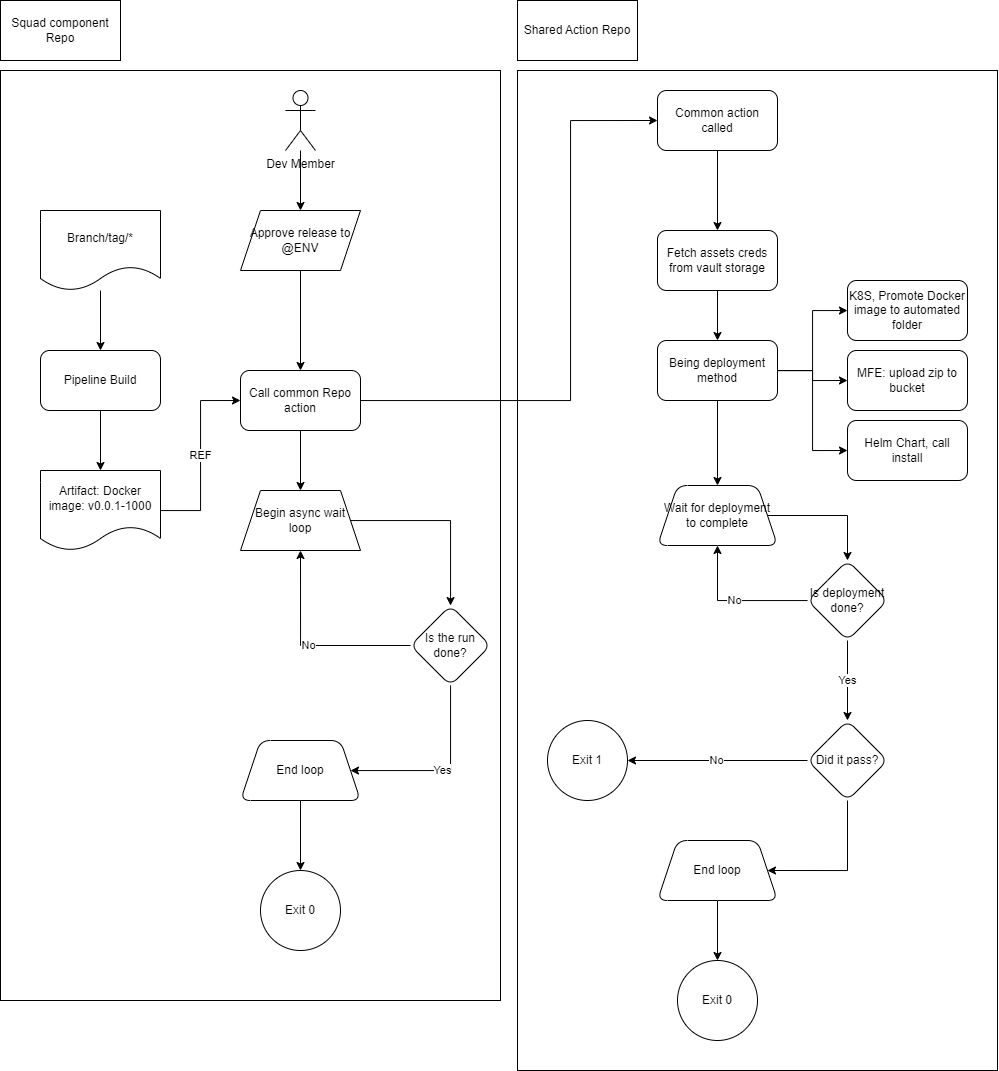

The diagram above was exported from draw.io. Its source (the exported page's mxGraphModel, read from the mxfile embedded in the PNG):
<mxGraphModel dx="3267" dy="2577" grid="1" gridSize="10" guides="1" tooltips="1" connect="1" arrows="1" fold="1" page="1" pageScale="1" pageWidth="827" pageHeight="1169" math="0" shadow="0">
  <root>
    <mxCell id="0" />
    <mxCell id="1" parent="0" />
    <mxCell id="AA9qlcdfxX-OkvnNueOh-1" value="" style="rounded=0;whiteSpace=wrap;html=1;" vertex="1" parent="1">
      <mxGeometry x="-250" y="-20" width="500" height="930" as="geometry" />
    </mxCell>
    <mxCell id="AA9qlcdfxX-OkvnNueOh-2" value="" style="rounded=0;whiteSpace=wrap;html=1;" vertex="1" parent="1">
      <mxGeometry x="267" y="-20" width="480" height="1000" as="geometry" />
    </mxCell>
    <mxCell id="AA9qlcdfxX-OkvnNueOh-7" value="" style="edgeStyle=orthogonalEdgeStyle;rounded=0;orthogonalLoop=1;jettySize=auto;html=1;" edge="1" parent="1" source="AA9qlcdfxX-OkvnNueOh-5" target="AA9qlcdfxX-OkvnNueOh-6">
      <mxGeometry relative="1" as="geometry" />
    </mxCell>
    <mxCell id="AA9qlcdfxX-OkvnNueOh-5" value="Branch/tag/*" style="shape=document;whiteSpace=wrap;html=1;boundedLbl=1;" vertex="1" parent="1">
      <mxGeometry x="-210" y="120" width="120" height="80" as="geometry" />
    </mxCell>
    <mxCell id="AA9qlcdfxX-OkvnNueOh-9" value="" style="edgeStyle=orthogonalEdgeStyle;rounded=0;orthogonalLoop=1;jettySize=auto;html=1;" edge="1" parent="1" source="AA9qlcdfxX-OkvnNueOh-6" target="AA9qlcdfxX-OkvnNueOh-8">
      <mxGeometry relative="1" as="geometry" />
    </mxCell>
    <mxCell id="AA9qlcdfxX-OkvnNueOh-6" value="Pipeline Build" style="rounded=1;whiteSpace=wrap;html=1;" vertex="1" parent="1">
      <mxGeometry x="-210" y="260" width="120" height="60" as="geometry" />
    </mxCell>
    <mxCell id="AA9qlcdfxX-OkvnNueOh-59" value="REF" style="edgeStyle=orthogonalEdgeStyle;rounded=0;orthogonalLoop=1;jettySize=auto;html=1;entryX=0;entryY=0.5;entryDx=0;entryDy=0;" edge="1" parent="1" source="AA9qlcdfxX-OkvnNueOh-8" target="AA9qlcdfxX-OkvnNueOh-11">
      <mxGeometry relative="1" as="geometry" />
    </mxCell>
    <mxCell id="AA9qlcdfxX-OkvnNueOh-8" value="Artifact: Docker image: v0.0.1-1000" style="shape=document;whiteSpace=wrap;html=1;boundedLbl=1;rounded=1;" vertex="1" parent="1">
      <mxGeometry x="-210" y="380" width="120" height="80" as="geometry" />
    </mxCell>
    <mxCell id="AA9qlcdfxX-OkvnNueOh-57" value="" style="edgeStyle=orthogonalEdgeStyle;rounded=0;orthogonalLoop=1;jettySize=auto;html=1;" edge="1" parent="1" source="AA9qlcdfxX-OkvnNueOh-10" target="AA9qlcdfxX-OkvnNueOh-12">
      <mxGeometry relative="1" as="geometry" />
    </mxCell>
    <mxCell id="AA9qlcdfxX-OkvnNueOh-10" value="Dev Member" style="shape=umlActor;verticalLabelPosition=bottom;verticalAlign=top;html=1;outlineConnect=0;" vertex="1" parent="1">
      <mxGeometry x="35" width="30" height="60" as="geometry" />
    </mxCell>
    <mxCell id="AA9qlcdfxX-OkvnNueOh-17" value="" style="edgeStyle=orthogonalEdgeStyle;rounded=0;orthogonalLoop=1;jettySize=auto;html=1;" edge="1" parent="1" source="AA9qlcdfxX-OkvnNueOh-11" target="AA9qlcdfxX-OkvnNueOh-16">
      <mxGeometry relative="1" as="geometry" />
    </mxCell>
    <mxCell id="AA9qlcdfxX-OkvnNueOh-60" style="edgeStyle=orthogonalEdgeStyle;rounded=0;orthogonalLoop=1;jettySize=auto;html=1;entryX=0;entryY=0.5;entryDx=0;entryDy=0;" edge="1" parent="1" source="AA9qlcdfxX-OkvnNueOh-11" target="AA9qlcdfxX-OkvnNueOh-19">
      <mxGeometry relative="1" as="geometry">
        <Array as="points">
          <mxPoint x="320" y="310" />
          <mxPoint x="320" y="30" />
        </Array>
      </mxGeometry>
    </mxCell>
    <mxCell id="AA9qlcdfxX-OkvnNueOh-11" value="Call common Repo action" style="rounded=1;whiteSpace=wrap;html=1;" vertex="1" parent="1">
      <mxGeometry x="-10" y="280" width="120" height="60" as="geometry" />
    </mxCell>
    <mxCell id="AA9qlcdfxX-OkvnNueOh-13" style="edgeStyle=orthogonalEdgeStyle;rounded=0;orthogonalLoop=1;jettySize=auto;html=1;entryX=0.5;entryY=0;entryDx=0;entryDy=0;" edge="1" parent="1" source="AA9qlcdfxX-OkvnNueOh-12" target="AA9qlcdfxX-OkvnNueOh-11">
      <mxGeometry relative="1" as="geometry" />
    </mxCell>
    <mxCell id="AA9qlcdfxX-OkvnNueOh-12" value="Approve release to @ENV" style="shape=parallelogram;perimeter=parallelogramPerimeter;whiteSpace=wrap;html=1;fixedSize=1;" vertex="1" parent="1">
      <mxGeometry x="-10" y="120" width="120" height="60" as="geometry" />
    </mxCell>
    <mxCell id="AA9qlcdfxX-OkvnNueOh-49" style="edgeStyle=orthogonalEdgeStyle;rounded=0;orthogonalLoop=1;jettySize=auto;html=1;" edge="1" parent="1" source="AA9qlcdfxX-OkvnNueOh-16" target="AA9qlcdfxX-OkvnNueOh-48">
      <mxGeometry relative="1" as="geometry" />
    </mxCell>
    <mxCell id="AA9qlcdfxX-OkvnNueOh-16" value="Begin async wait &lt;br&gt;loop" style="shape=trapezoid;perimeter=trapezoidPerimeter;whiteSpace=wrap;html=1;fixedSize=1;" vertex="1" parent="1">
      <mxGeometry x="-10" y="400" width="120" height="60" as="geometry" />
    </mxCell>
    <mxCell id="AA9qlcdfxX-OkvnNueOh-21" value="" style="edgeStyle=orthogonalEdgeStyle;rounded=0;orthogonalLoop=1;jettySize=auto;html=1;" edge="1" parent="1" source="AA9qlcdfxX-OkvnNueOh-19" target="AA9qlcdfxX-OkvnNueOh-20">
      <mxGeometry relative="1" as="geometry" />
    </mxCell>
    <mxCell id="AA9qlcdfxX-OkvnNueOh-19" value="Common action called" style="rounded=1;whiteSpace=wrap;html=1;" vertex="1" parent="1">
      <mxGeometry x="407" width="120" height="60" as="geometry" />
    </mxCell>
    <mxCell id="AA9qlcdfxX-OkvnNueOh-23" style="edgeStyle=orthogonalEdgeStyle;rounded=0;orthogonalLoop=1;jettySize=auto;html=1;" edge="1" parent="1" source="AA9qlcdfxX-OkvnNueOh-20" target="AA9qlcdfxX-OkvnNueOh-22">
      <mxGeometry relative="1" as="geometry" />
    </mxCell>
    <mxCell id="AA9qlcdfxX-OkvnNueOh-20" value="Fetch assets creds from vault storage" style="whiteSpace=wrap;html=1;rounded=1;" vertex="1" parent="1">
      <mxGeometry x="407" y="140" width="120" height="60" as="geometry" />
    </mxCell>
    <mxCell id="AA9qlcdfxX-OkvnNueOh-25" value="" style="edgeStyle=orthogonalEdgeStyle;rounded=0;orthogonalLoop=1;jettySize=auto;html=1;" edge="1" parent="1" source="AA9qlcdfxX-OkvnNueOh-22" target="AA9qlcdfxX-OkvnNueOh-24">
      <mxGeometry relative="1" as="geometry" />
    </mxCell>
    <mxCell id="AA9qlcdfxX-OkvnNueOh-28" style="edgeStyle=orthogonalEdgeStyle;rounded=0;orthogonalLoop=1;jettySize=auto;html=1;entryX=0;entryY=0.5;entryDx=0;entryDy=0;" edge="1" parent="1" source="AA9qlcdfxX-OkvnNueOh-22" target="AA9qlcdfxX-OkvnNueOh-26">
      <mxGeometry relative="1" as="geometry" />
    </mxCell>
    <mxCell id="AA9qlcdfxX-OkvnNueOh-29" style="edgeStyle=orthogonalEdgeStyle;rounded=0;orthogonalLoop=1;jettySize=auto;html=1;entryX=0;entryY=0.5;entryDx=0;entryDy=0;" edge="1" parent="1" source="AA9qlcdfxX-OkvnNueOh-22" target="AA9qlcdfxX-OkvnNueOh-27">
      <mxGeometry relative="1" as="geometry" />
    </mxCell>
    <mxCell id="AA9qlcdfxX-OkvnNueOh-31" value="" style="edgeStyle=orthogonalEdgeStyle;rounded=0;orthogonalLoop=1;jettySize=auto;html=1;" edge="1" parent="1" source="AA9qlcdfxX-OkvnNueOh-22" target="AA9qlcdfxX-OkvnNueOh-30">
      <mxGeometry relative="1" as="geometry" />
    </mxCell>
    <mxCell id="AA9qlcdfxX-OkvnNueOh-22" value="Being deployment method" style="whiteSpace=wrap;html=1;rounded=1;" vertex="1" parent="1">
      <mxGeometry x="407" y="250" width="120" height="60" as="geometry" />
    </mxCell>
    <mxCell id="AA9qlcdfxX-OkvnNueOh-24" value="K8S, Promote Docker image to automated folder" style="whiteSpace=wrap;html=1;rounded=1;" vertex="1" parent="1">
      <mxGeometry x="597" y="190" width="120" height="60" as="geometry" />
    </mxCell>
    <mxCell id="AA9qlcdfxX-OkvnNueOh-26" value="MFE: upload zip to bucket" style="whiteSpace=wrap;html=1;rounded=1;" vertex="1" parent="1">
      <mxGeometry x="597" y="260" width="120" height="60" as="geometry" />
    </mxCell>
    <mxCell id="AA9qlcdfxX-OkvnNueOh-27" value="Helm Chart, call install" style="whiteSpace=wrap;html=1;rounded=1;" vertex="1" parent="1">
      <mxGeometry x="597" y="330" width="120" height="60" as="geometry" />
    </mxCell>
    <mxCell id="AA9qlcdfxX-OkvnNueOh-35" style="edgeStyle=orthogonalEdgeStyle;rounded=0;orthogonalLoop=1;jettySize=auto;html=1;" edge="1" parent="1" source="AA9qlcdfxX-OkvnNueOh-30" target="AA9qlcdfxX-OkvnNueOh-34">
      <mxGeometry relative="1" as="geometry" />
    </mxCell>
    <mxCell id="AA9qlcdfxX-OkvnNueOh-30" value="Wait for deployment to complete" style="shape=trapezoid;perimeter=trapezoidPerimeter;whiteSpace=wrap;html=1;fixedSize=1;rounded=1;" vertex="1" parent="1">
      <mxGeometry x="407" y="395" width="120" height="60" as="geometry" />
    </mxCell>
    <mxCell id="AA9qlcdfxX-OkvnNueOh-40" value="Yes" style="edgeStyle=orthogonalEdgeStyle;rounded=0;orthogonalLoop=1;jettySize=auto;html=1;" edge="1" parent="1" source="AA9qlcdfxX-OkvnNueOh-34" target="AA9qlcdfxX-OkvnNueOh-39">
      <mxGeometry relative="1" as="geometry" />
    </mxCell>
    <mxCell id="AA9qlcdfxX-OkvnNueOh-41" value="No" style="edgeStyle=orthogonalEdgeStyle;rounded=0;orthogonalLoop=1;jettySize=auto;html=1;" edge="1" parent="1" source="AA9qlcdfxX-OkvnNueOh-34" target="AA9qlcdfxX-OkvnNueOh-30">
      <mxGeometry relative="1" as="geometry" />
    </mxCell>
    <mxCell id="AA9qlcdfxX-OkvnNueOh-34" value="Is deployment done?" style="rhombus;whiteSpace=wrap;html=1;rounded=1;" vertex="1" parent="1">
      <mxGeometry x="557" y="470" width="80" height="80" as="geometry" />
    </mxCell>
    <mxCell id="AA9qlcdfxX-OkvnNueOh-43" value="No" style="edgeStyle=orthogonalEdgeStyle;rounded=0;orthogonalLoop=1;jettySize=auto;html=1;" edge="1" parent="1" source="AA9qlcdfxX-OkvnNueOh-39">
      <mxGeometry relative="1" as="geometry">
        <mxPoint x="377" y="670" as="targetPoint" />
      </mxGeometry>
    </mxCell>
    <mxCell id="AA9qlcdfxX-OkvnNueOh-45" style="edgeStyle=orthogonalEdgeStyle;rounded=0;orthogonalLoop=1;jettySize=auto;html=1;entryX=1;entryY=0.5;entryDx=0;entryDy=0;" edge="1" parent="1" source="AA9qlcdfxX-OkvnNueOh-39" target="AA9qlcdfxX-OkvnNueOh-44">
      <mxGeometry relative="1" as="geometry">
        <Array as="points">
          <mxPoint x="597" y="780" />
        </Array>
      </mxGeometry>
    </mxCell>
    <mxCell id="AA9qlcdfxX-OkvnNueOh-39" value="Did it pass?" style="rhombus;whiteSpace=wrap;html=1;rounded=1;" vertex="1" parent="1">
      <mxGeometry x="557" y="630" width="80" height="80" as="geometry" />
    </mxCell>
    <mxCell id="AA9qlcdfxX-OkvnNueOh-42" value="Exit 1" style="ellipse;whiteSpace=wrap;html=1;rounded=1;" vertex="1" parent="1">
      <mxGeometry x="297" y="630" width="80" height="80" as="geometry" />
    </mxCell>
    <mxCell id="AA9qlcdfxX-OkvnNueOh-47" value="" style="edgeStyle=orthogonalEdgeStyle;rounded=0;orthogonalLoop=1;jettySize=auto;html=1;" edge="1" parent="1" source="AA9qlcdfxX-OkvnNueOh-44" target="AA9qlcdfxX-OkvnNueOh-46">
      <mxGeometry relative="1" as="geometry" />
    </mxCell>
    <mxCell id="AA9qlcdfxX-OkvnNueOh-44" value="End loop" style="shape=trapezoid;perimeter=trapezoidPerimeter;whiteSpace=wrap;html=1;fixedSize=1;rounded=1;" vertex="1" parent="1">
      <mxGeometry x="407" y="750" width="120" height="60" as="geometry" />
    </mxCell>
    <mxCell id="AA9qlcdfxX-OkvnNueOh-46" value="Exit 0" style="ellipse;whiteSpace=wrap;html=1;rounded=1;" vertex="1" parent="1">
      <mxGeometry x="427" y="870" width="80" height="80" as="geometry" />
    </mxCell>
    <mxCell id="AA9qlcdfxX-OkvnNueOh-50" value="No" style="edgeStyle=orthogonalEdgeStyle;rounded=0;orthogonalLoop=1;jettySize=auto;html=1;entryX=0.5;entryY=1;entryDx=0;entryDy=0;" edge="1" parent="1" source="AA9qlcdfxX-OkvnNueOh-48" target="AA9qlcdfxX-OkvnNueOh-16">
      <mxGeometry relative="1" as="geometry" />
    </mxCell>
    <mxCell id="AA9qlcdfxX-OkvnNueOh-52" value="Yes" style="edgeStyle=orthogonalEdgeStyle;rounded=0;orthogonalLoop=1;jettySize=auto;html=1;" edge="1" parent="1" source="AA9qlcdfxX-OkvnNueOh-48" target="AA9qlcdfxX-OkvnNueOh-51">
      <mxGeometry relative="1" as="geometry">
        <Array as="points">
          <mxPoint x="200" y="680" />
        </Array>
      </mxGeometry>
    </mxCell>
    <mxCell id="AA9qlcdfxX-OkvnNueOh-48" value="Is the run done?" style="rhombus;whiteSpace=wrap;html=1;rounded=1;" vertex="1" parent="1">
      <mxGeometry x="160" y="515" width="80" height="80" as="geometry" />
    </mxCell>
    <mxCell id="AA9qlcdfxX-OkvnNueOh-54" value="" style="edgeStyle=orthogonalEdgeStyle;rounded=0;orthogonalLoop=1;jettySize=auto;html=1;" edge="1" parent="1" source="AA9qlcdfxX-OkvnNueOh-51" target="AA9qlcdfxX-OkvnNueOh-53">
      <mxGeometry relative="1" as="geometry" />
    </mxCell>
    <mxCell id="AA9qlcdfxX-OkvnNueOh-51" value="End loop" style="shape=trapezoid;perimeter=trapezoidPerimeter;whiteSpace=wrap;html=1;fixedSize=1;rounded=1;" vertex="1" parent="1">
      <mxGeometry x="-10" y="650" width="120" height="60" as="geometry" />
    </mxCell>
    <mxCell id="AA9qlcdfxX-OkvnNueOh-53" value="Exit 0" style="ellipse;whiteSpace=wrap;html=1;rounded=1;" vertex="1" parent="1">
      <mxGeometry x="10" y="780" width="80" height="80" as="geometry" />
    </mxCell>
    <mxCell id="AA9qlcdfxX-OkvnNueOh-55" value="Shared Action Repo" style="rounded=0;whiteSpace=wrap;html=1;" vertex="1" parent="1">
      <mxGeometry x="267" y="-90" width="120" height="60" as="geometry" />
    </mxCell>
    <mxCell id="AA9qlcdfxX-OkvnNueOh-56" value="Squad component Repo" style="rounded=0;whiteSpace=wrap;html=1;" vertex="1" parent="1">
      <mxGeometry x="-250" y="-90" width="120" height="60" as="geometry" />
    </mxCell>
  </root>
</mxGraphModel>